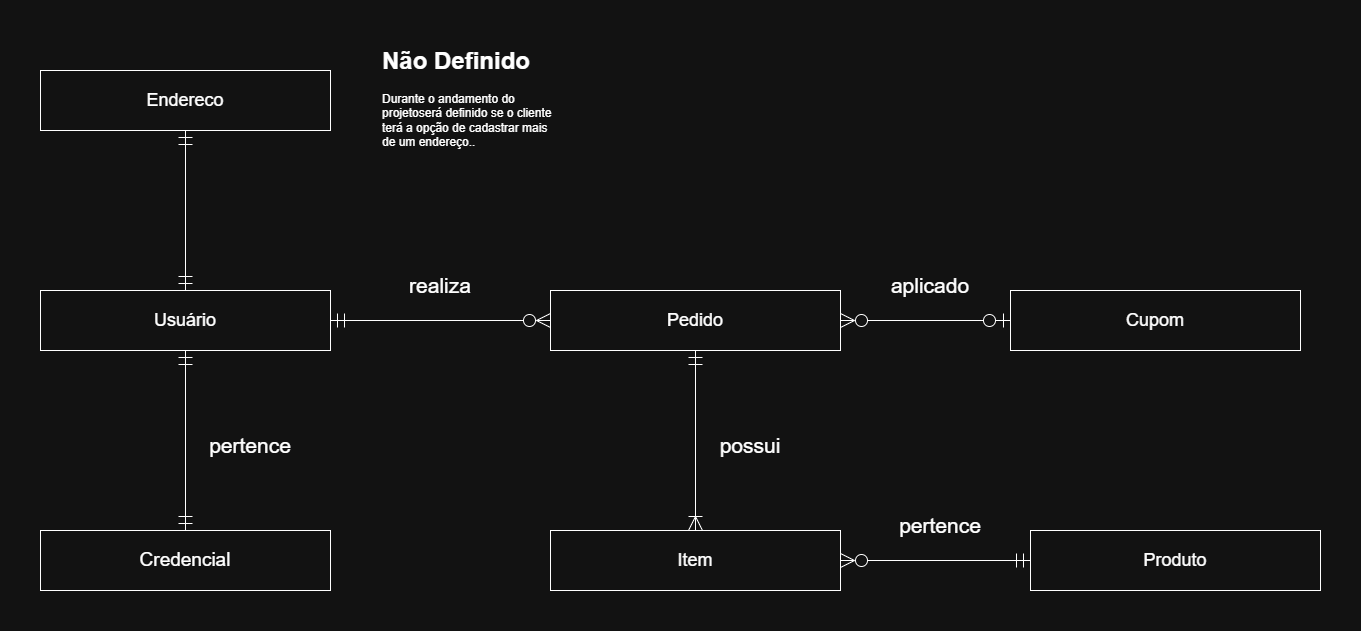

The diagram above was exported from draw.io. Its source (the exported page's mxGraphModel, read from the mxfile embedded in the PNG):
<mxGraphModel dx="2003" dy="1265" grid="1" gridSize="10" guides="1" tooltips="1" connect="1" arrows="1" fold="1" page="0" pageScale="1" pageWidth="827" pageHeight="1169" math="0" shadow="0">
  <root>
    <mxCell id="0" />
    <mxCell id="1" parent="0" />
    <mxCell id="9FQfSnHifJ07OPbfNqQv-7" edge="1" parent="1" source="9FQfSnHifJ07OPbfNqQv-1" style="edgeStyle=orthogonalEdgeStyle;rounded=0;orthogonalLoop=1;jettySize=auto;html=1;entryX=0;entryY=0.5;entryDx=0;entryDy=0;endArrow=ERzeroToMany;endFill=0;startArrow=ERmandOne;startFill=0;endSize=12;startSize=12;" target="9FQfSnHifJ07OPbfNqQv-3">
      <mxGeometry relative="1" as="geometry" />
    </mxCell>
    <mxCell id="00PaXP9su2ES13Ezm4qi-8" edge="1" parent="1" source="9FQfSnHifJ07OPbfNqQv-1" style="edgeStyle=orthogonalEdgeStyle;rounded=0;orthogonalLoop=1;jettySize=auto;html=1;entryX=0.5;entryY=0;entryDx=0;entryDy=0;endSize=12;startSize=12;endArrow=ERmandOne;endFill=0;startArrow=ERmandOne;startFill=0;" target="00PaXP9su2ES13Ezm4qi-7">
      <mxGeometry relative="1" as="geometry" />
    </mxCell>
    <mxCell id="9FQfSnHifJ07OPbfNqQv-1" parent="1" style="rounded=0;whiteSpace=wrap;html=1;" value="&lt;font style=&quot;font-size: 18px;&quot;&gt;Usuário&lt;/font&gt;" vertex="1">
      <mxGeometry height="60" width="290" x="-200" y="-30" as="geometry" />
    </mxCell>
    <mxCell id="9FQfSnHifJ07OPbfNqQv-10" edge="1" parent="1" source="9FQfSnHifJ07OPbfNqQv-3" style="edgeStyle=orthogonalEdgeStyle;rounded=0;orthogonalLoop=1;jettySize=auto;html=1;entryX=0;entryY=0.5;entryDx=0;entryDy=0;endSize=12;startSize=12;endArrow=ERzeroToOne;endFill=0;startArrow=ERzeroToMany;startFill=0;" target="9FQfSnHifJ07OPbfNqQv-6">
      <mxGeometry relative="1" as="geometry" />
    </mxCell>
    <mxCell id="9FQfSnHifJ07OPbfNqQv-12" edge="1" parent="1" source="9FQfSnHifJ07OPbfNqQv-3" style="edgeStyle=orthogonalEdgeStyle;rounded=0;orthogonalLoop=1;jettySize=auto;html=1;entryX=0.5;entryY=0;entryDx=0;entryDy=0;endSize=12;startSize=12;endArrow=ERoneToMany;endFill=0;startArrow=ERmandOne;startFill=0;" target="9FQfSnHifJ07OPbfNqQv-4">
      <mxGeometry relative="1" as="geometry" />
    </mxCell>
    <mxCell id="9FQfSnHifJ07OPbfNqQv-3" parent="1" style="rounded=0;whiteSpace=wrap;html=1;" value="&lt;font style=&quot;font-size: 18px;&quot;&gt;Pedido&lt;/font&gt;" vertex="1">
      <mxGeometry height="60" width="290" x="310" y="-30" as="geometry" />
    </mxCell>
    <mxCell id="9FQfSnHifJ07OPbfNqQv-11" edge="1" parent="1" source="9FQfSnHifJ07OPbfNqQv-4" style="edgeStyle=orthogonalEdgeStyle;rounded=0;orthogonalLoop=1;jettySize=auto;html=1;endSize=12;startSize=12;endArrow=ERmandOne;endFill=0;startArrow=ERzeroToMany;startFill=0;" target="9FQfSnHifJ07OPbfNqQv-5">
      <mxGeometry relative="1" as="geometry" />
    </mxCell>
    <mxCell id="9FQfSnHifJ07OPbfNqQv-4" parent="1" style="rounded=0;whiteSpace=wrap;html=1;" value="&lt;font style=&quot;font-size: 18px;&quot;&gt;Item&lt;/font&gt;" vertex="1">
      <mxGeometry height="60" width="290" x="310" y="210" as="geometry" />
    </mxCell>
    <mxCell id="9FQfSnHifJ07OPbfNqQv-5" parent="1" style="rounded=0;whiteSpace=wrap;html=1;" value="&lt;font style=&quot;font-size: 18px;&quot;&gt;Produto&lt;/font&gt;" vertex="1">
      <mxGeometry height="60" width="290" x="790" y="210" as="geometry" />
    </mxCell>
    <mxCell id="9FQfSnHifJ07OPbfNqQv-6" parent="1" style="rounded=0;whiteSpace=wrap;html=1;" value="&lt;font style=&quot;font-size: 18px;&quot;&gt;Cupom&lt;/font&gt;" vertex="1">
      <mxGeometry height="60" width="290" x="770" y="-30" as="geometry" />
    </mxCell>
    <mxCell id="00PaXP9su2ES13Ezm4qi-1" parent="1" style="text;html=1;whiteSpace=wrap;strokeColor=none;fillColor=none;align=center;verticalAlign=middle;rounded=0;" value="&lt;font style=&quot;font-size: 21px;&quot;&gt;realiza&lt;/font&gt;" vertex="1">
      <mxGeometry height="30" width="60" x="170" y="-50" as="geometry" />
    </mxCell>
    <mxCell id="00PaXP9su2ES13Ezm4qi-4" parent="1" style="text;html=1;whiteSpace=wrap;strokeColor=none;fillColor=none;align=center;verticalAlign=middle;rounded=0;" value="&lt;span style=&quot;font-size: 21px;&quot;&gt;aplicado&lt;/span&gt;" vertex="1">
      <mxGeometry height="30" width="60" x="660" y="-50" as="geometry" />
    </mxCell>
    <mxCell id="00PaXP9su2ES13Ezm4qi-5" parent="1" style="text;html=1;whiteSpace=wrap;strokeColor=none;fillColor=none;align=center;verticalAlign=middle;rounded=0;" value="&lt;span style=&quot;font-size: 21px;&quot;&gt;possui&lt;/span&gt;" vertex="1">
      <mxGeometry height="30" width="60" x="480" y="110" as="geometry" />
    </mxCell>
    <mxCell id="00PaXP9su2ES13Ezm4qi-6" parent="1" style="text;html=1;whiteSpace=wrap;strokeColor=none;fillColor=none;align=center;verticalAlign=middle;rounded=0;" value="&lt;span style=&quot;font-size: 21px;&quot;&gt;pertence&lt;/span&gt;" vertex="1">
      <mxGeometry height="30" width="60" x="670" y="190" as="geometry" />
    </mxCell>
    <mxCell id="00PaXP9su2ES13Ezm4qi-7" parent="1" style="rounded=0;whiteSpace=wrap;html=1;" value="&lt;span style=&quot;font-size: 19px;&quot;&gt;Credencial&lt;/span&gt;" vertex="1">
      <mxGeometry height="60" width="290" x="-200" y="210" as="geometry" />
    </mxCell>
    <mxCell id="00PaXP9su2ES13Ezm4qi-9" parent="1" style="text;html=1;whiteSpace=wrap;strokeColor=none;fillColor=none;align=center;verticalAlign=middle;rounded=0;" value="&lt;font style=&quot;font-size: 21px;&quot;&gt;pertence&lt;/font&gt;" vertex="1">
      <mxGeometry height="30" width="60" x="-20" y="110" as="geometry" />
    </mxCell>
    <mxCell id="00PaXP9su2ES13Ezm4qi-11" edge="1" parent="1" source="00PaXP9su2ES13Ezm4qi-10" style="edgeStyle=orthogonalEdgeStyle;rounded=0;orthogonalLoop=1;jettySize=auto;html=1;entryX=0.5;entryY=0;entryDx=0;entryDy=0;endSize=12;startSize=12;endArrow=ERmandOne;endFill=0;startArrow=ERmandOne;startFill=0;" target="9FQfSnHifJ07OPbfNqQv-1">
      <mxGeometry relative="1" as="geometry" />
    </mxCell>
    <mxCell id="00PaXP9su2ES13Ezm4qi-10" parent="1" style="rounded=0;whiteSpace=wrap;html=1;" value="&lt;font style=&quot;font-size: 18px;&quot;&gt;Endereco&lt;/font&gt;" vertex="1">
      <mxGeometry height="60" width="290" x="-200" y="-250" as="geometry" />
    </mxCell>
    <mxCell id="00PaXP9su2ES13Ezm4qi-12" parent="1" style="text;html=1;whiteSpace=wrap;overflow=hidden;rounded=0;" value="&lt;h1 style=&quot;margin-top: 0px;&quot;&gt;Não Definido&lt;/h1&gt;&lt;p&gt;Durante o andamento do projeto&lt;span style=&quot;background-color: transparent; color: light-dark(rgb(0, 0, 0), rgb(255, 255, 255));&quot;&gt;será definido se o cliente terá a&amp;nbsp;&lt;/span&gt;&lt;span style=&quot;background-color: transparent; color: light-dark(rgb(0, 0, 0), rgb(255, 255, 255));&quot;&gt;opção de cadastrar mais de um endereço..&lt;/span&gt;&lt;/p&gt;" vertex="1">
      <mxGeometry height="150" width="180" x="140" y="-280" as="geometry" />
    </mxCell>
  </root>
</mxGraphModel>